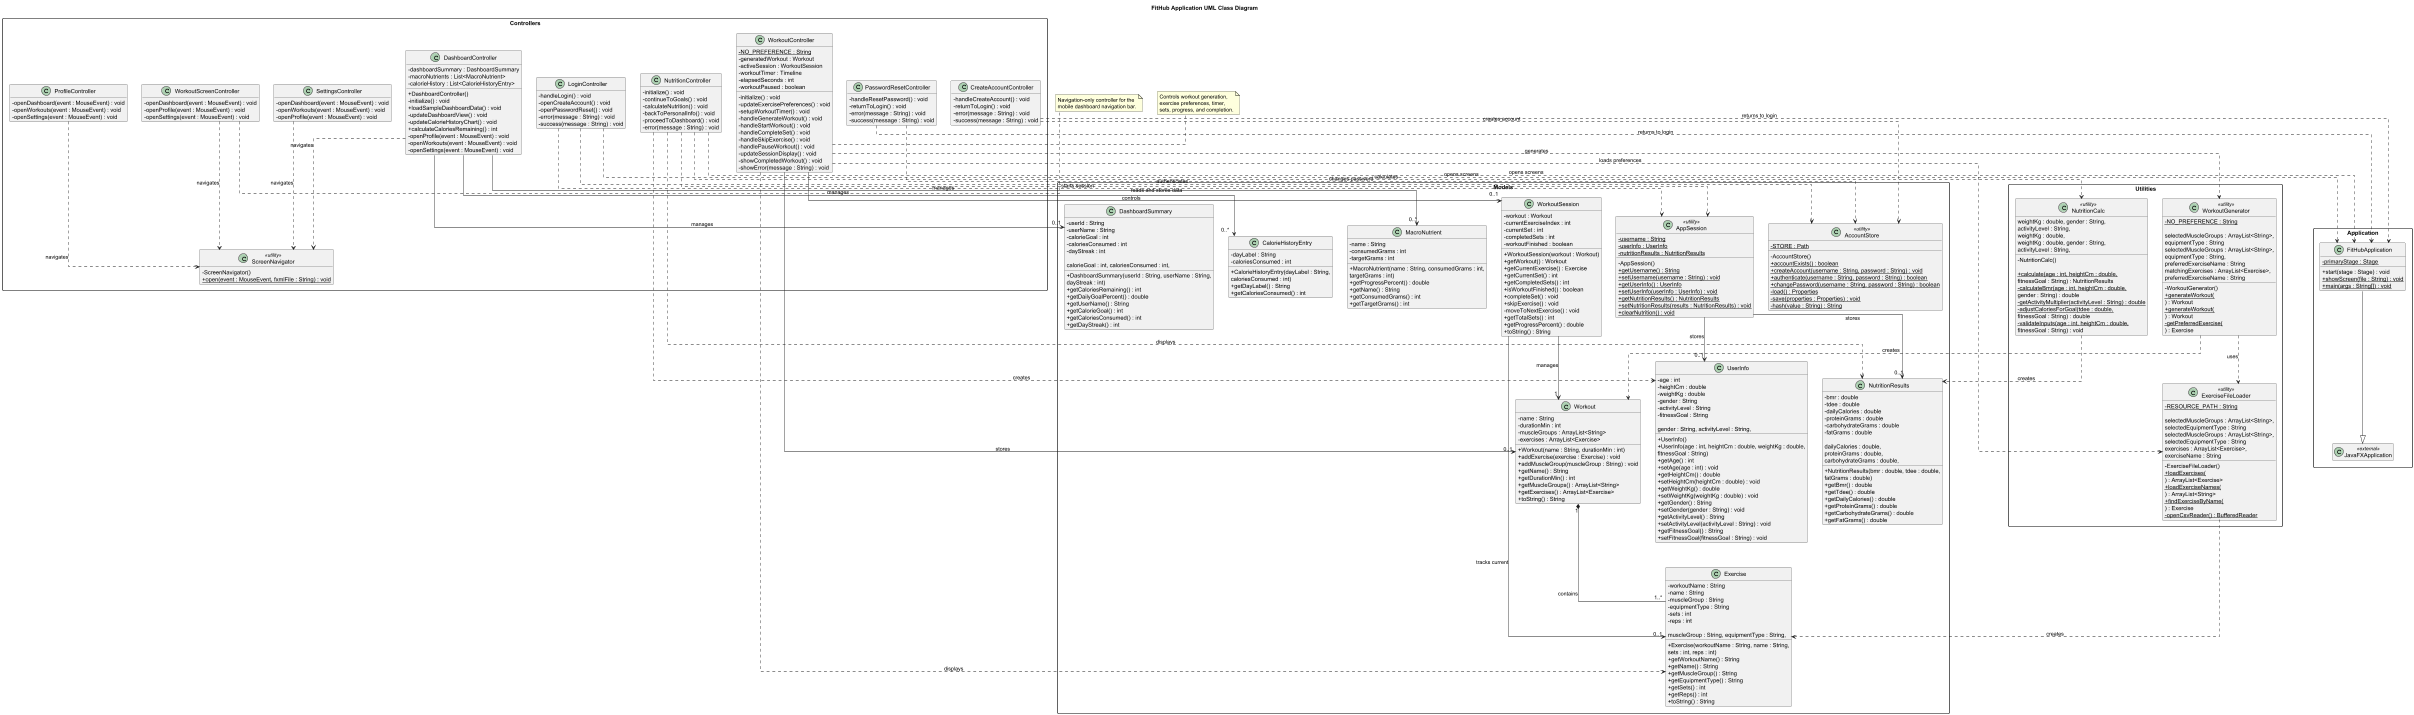

The diagram above was rendered by PlantUML. Its source (embedded in the PNG):
@startuml

title FitHub Application UML Class Diagram

top to bottom direction
skinparam classAttributeIconSize 0
skinparam linetype ortho
skinparam packageStyle rectangle
skinparam shadowing false
hide empty members

' =========================================================
' APPLICATION
' =========================================================

package "Application" {

    class FitHubApplication {
        -{static} primaryStage : Stage

        +start(stage : Stage) : void
        +{static} showScreen(file : String) : void
        +{static} main(args : String[]) : void
    }

    class JavaFXApplication <<external>>
}

FitHubApplication --|> JavaFXApplication


' =========================================================
' CONTROLLERS
' =========================================================

package "Controllers" {

    class CreateAccountController {
        -handleCreateAccount() : void
        -returnToLogin() : void
        -error(message : String) : void
        -success(message : String) : void
    }

    class LoginController {
        -handleLogin() : void
        -openCreateAccount() : void
        -openPasswordReset() : void
        -error(message : String) : void
        -success(message : String) : void
    }

    class PasswordResetController {
        -handleResetPassword() : void
        -returnToLogin() : void
        -error(message : String) : void
        -success(message : String) : void
    }

    class NutritionController {
        -initialize() : void
        -continueToGoals() : void
        -calculateNutrition() : void
        -backToPersonalInfo() : void
        -proceedToDashboard() : void
        -error(message : String) : void
    }

    class DashboardController {
        -dashboardSummary : DashboardSummary
        -macroNutrients : List<MacroNutrient>
        -calorieHistory : List<CalorieHistoryEntry>

        +DashboardController()
        -initialize() : void
        +loadSampleDashboardData() : void
        -updateDashboardView() : void
        -updateCalorieHistoryChart() : void
        +calculateCaloriesRemaining() : int
        -openProfile(event : MouseEvent) : void
        -openWorkouts(event : MouseEvent) : void
        -openSettings(event : MouseEvent) : void
    }

    class ProfileController {
        -openDashboard(event : MouseEvent) : void
        -openWorkouts(event : MouseEvent) : void
        -openSettings(event : MouseEvent) : void
    }

    class SettingsController {
        -openDashboard(event : MouseEvent) : void
        -openWorkouts(event : MouseEvent) : void
        -openProfile(event : MouseEvent) : void
    }

    class WorkoutScreenController {
        -openDashboard(event : MouseEvent) : void
        -openProfile(event : MouseEvent) : void
        -openSettings(event : MouseEvent) : void
    }

    class ScreenNavigator <<utility>> {
        -ScreenNavigator()
        +{static} open(event : MouseEvent, fxmlFile : String) : void
    }

    class WorkoutController {
        -{static} NO_PREFERENCE : String
        -generatedWorkout : Workout
        -activeSession : WorkoutSession
        -workoutTimer : Timeline
        -elapsedSeconds : int
        -workoutPaused : boolean

        -initialize() : void
        -updateExercisePreferences() : void
        -setupWorkoutTimer() : void
        -handleGenerateWorkout() : void
        -handleStartWorkout() : void
        -handleCompleteSet() : void
        -handleSkipExercise() : void
        -handlePauseWorkout() : void
        -updateSessionDisplay() : void
        -showCompletedWorkout() : void
        -showError(message : String) : void
    }
}


' =========================================================
' MODELS
' =========================================================

package "Models" {

    class AccountStore <<utility>> {
        -{static} STORE : Path

        -AccountStore()
        +{static} accountExists() : boolean
        +{static} createAccount(username : String, password : String) : void
        +{static} authenticate(username : String, password : String) : boolean
        +{static} changePassword(username : String, password : String) : boolean
        -{static} load() : Properties
        -{static} save(properties : Properties) : void
        -{static} hash(value : String) : String
    }

    class AppSession <<utility>> {
        -{static} username : String
        -{static} userInfo : UserInfo
        -{static} nutritionResults : NutritionResults

        -AppSession()
        +{static} getUsername() : String
        +{static} setUsername(username : String) : void
        +{static} getUserInfo() : UserInfo
        +{static} setUserInfo(userInfo : UserInfo) : void
        +{static} getNutritionResults() : NutritionResults
        +{static} setNutritionResults(results : NutritionResults) : void
        +{static} clearNutrition() : void
    }

    class UserInfo {
        -age : int
        -heightCm : double
        -weightKg : double
        -gender : String
        -activityLevel : String
        -fitnessGoal : String

        +UserInfo()
        +UserInfo(age : int, heightCm : double, weightKg : double,
                  gender : String, activityLevel : String,
                  fitnessGoal : String)
        +getAge() : int
        +setAge(age : int) : void
        +getHeightCm() : double
        +setHeightCm(heightCm : double) : void
        +getWeightKg() : double
        +setWeightKg(weightKg : double) : void
        +getGender() : String
        +setGender(gender : String) : void
        +getActivityLevel() : String
        +setActivityLevel(activityLevel : String) : void
        +getFitnessGoal() : String
        +setFitnessGoal(fitnessGoal : String) : void
    }

    class NutritionResults {
        -bmr : double
        -tdee : double
        -dailyCalories : double
        -proteinGrams : double
        -carbohydrateGrams : double
        -fatGrams : double

        +NutritionResults(bmr : double, tdee : double,
                          dailyCalories : double,
                          proteinGrams : double,
                          carbohydrateGrams : double,
                          fatGrams : double)
        +getBmr() : double
        +getTdee() : double
        +getDailyCalories() : double
        +getProteinGrams() : double
        +getCarbohydrateGrams() : double
        +getFatGrams() : double
    }

    class DashboardSummary {
        -userId : String
        -userName : String
        -calorieGoal : int
        -caloriesConsumed : int
        -dayStreak : int

        +DashboardSummary(userId : String, userName : String,
                          calorieGoal : int, caloriesConsumed : int,
                          dayStreak : int)
        +getCaloriesRemaining() : int
        +getDailyGoalPercent() : double
        +getUserName() : String
        +getCalorieGoal() : int
        +getCaloriesConsumed() : int
        +getDayStreak() : int
    }

    class MacroNutrient {
        -name : String
        -consumedGrams : int
        -targetGrams : int

        +MacroNutrient(name : String, consumedGrams : int,
                       targetGrams : int)
        +getProgressPercent() : double
        +getName() : String
        +getConsumedGrams() : int
        +getTargetGrams() : int
    }

    class CalorieHistoryEntry {
        -dayLabel : String
        -caloriesConsumed : int

        +CalorieHistoryEntry(dayLabel : String,
                             caloriesConsumed : int)
        +getDayLabel() : String
        +getCaloriesConsumed() : int
    }

    class Exercise {
        -workoutName : String
        -name : String
        -muscleGroup : String
        -equipmentType : String
        -sets : int
        -reps : int

        +Exercise(workoutName : String, name : String,
                  muscleGroup : String, equipmentType : String,
                  sets : int, reps : int)
        +getWorkoutName() : String
        +getName() : String
        +getMuscleGroup() : String
        +getEquipmentType() : String
        +getSets() : int
        +getReps() : int
        +toString() : String
    }

    class Workout {
        -name : String
        -durationMin : int
        -muscleGroups : ArrayList<String>
        -exercises : ArrayList<Exercise>

        +Workout(name : String, durationMin : int)
        +addExercise(exercise : Exercise) : void
        +addMuscleGroup(muscleGroup : String) : void
        +getName() : String
        +getDurationMin() : int
        +getMuscleGroups() : ArrayList<String>
        +getExercises() : ArrayList<Exercise>
        +toString() : String
    }

    class WorkoutSession {
        -workout : Workout
        -currentExerciseIndex : int
        -currentSet : int
        -completedSets : int
        -workoutFinished : boolean

        +WorkoutSession(workout : Workout)
        +getWorkout() : Workout
        +getCurrentExercise() : Exercise
        +getCurrentSet() : int
        +getCompletedSets() : int
        +isWorkoutFinished() : boolean
        +completeSet() : void
        +skipExercise() : void
        -moveToNextExercise() : void
        +getTotalSets() : int
        +getProgressPercent() : double
        +toString() : String
    }
}


' =========================================================
' UTILITIES
' =========================================================

package "Utilities" {

    class NutritionCalc <<utility>> {
        -NutritionCalc()

        +{static} calculate(age : int, heightCm : double,
                            weightKg : double, gender : String,
                            activityLevel : String,
                            fitnessGoal : String) : NutritionResults
        -{static} calculateBmr(age : int, heightCm : double,
                              weightKg : double,
                              gender : String) : double
        -{static} getActivityMultiplier(activityLevel : String) : double
        -{static} adjustCaloriesForGoal(tdee : double,
                                        fitnessGoal : String) : double
        -{static} validateInputs(age : int, heightCm : double,
                                 weightKg : double, gender : String,
                                 activityLevel : String,
                                 fitnessGoal : String) : void
    }

    class ExerciseFileLoader <<utility>> {
        -{static} RESOURCE_PATH : String

        -ExerciseFileLoader()
        +{static} loadExercises(
            selectedMuscleGroups : ArrayList<String>,
            selectedEquipmentType : String
        ) : ArrayList<Exercise>
        +{static} loadExerciseNames(
            selectedMuscleGroups : ArrayList<String>,
            selectedEquipmentType : String
        ) : ArrayList<String>
        +{static} findExerciseByName(
            exercises : ArrayList<Exercise>,
            exerciseName : String
        ) : Exercise
        -{static} openCsvReader() : BufferedReader
    }

    class WorkoutGenerator <<utility>> {
        -{static} NO_PREFERENCE : String

        -WorkoutGenerator()
        +{static} generateWorkout(
            selectedMuscleGroups : ArrayList<String>,
            equipmentType : String
        ) : Workout
        +{static} generateWorkout(
            selectedMuscleGroups : ArrayList<String>,
            equipmentType : String,
            preferredExerciseName : String
        ) : Workout
        -{static} getPreferredExercise(
            matchingExercises : ArrayList<Exercise>,
            preferredExerciseName : String
        ) : Exercise
    }
}


' =========================================================
' MODEL RELATIONSHIPS
' =========================================================

Workout "1" *-- "1..*" Exercise : contains

WorkoutSession --> "1" Workout : manages
WorkoutSession --> "0..1" Exercise : tracks current

AppSession --> "0..1" UserInfo : stores
AppSession --> "0..1" NutritionResults : stores

DashboardController --> "0..1" DashboardSummary : manages
DashboardController --> "0..*" MacroNutrient : manages
DashboardController --> "0..*" CalorieHistoryEntry : manages


' =========================================================
' CONTROLLER DEPENDENCIES
' =========================================================

CreateAccountController ..> AccountStore : creates account
CreateAccountController ..> FitHubApplication : returns to login

LoginController ..> AccountStore : authenticates
LoginController ..> AppSession : starts session
LoginController ..> FitHubApplication : opens screens

PasswordResetController ..> AccountStore : changes password
PasswordResetController ..> FitHubApplication : returns to login

NutritionController ..> AppSession : reads and stores data
NutritionController ..> UserInfo : creates
NutritionController ..> NutritionCalc : calculates
NutritionController ..> NutritionResults : displays
NutritionController ..> FitHubApplication : opens screens

WorkoutController ..> ExerciseFileLoader : loads preferences
WorkoutController ..> WorkoutGenerator : generates
WorkoutController --> "0..1" Workout : stores
WorkoutController --> "0..1" WorkoutSession : controls
WorkoutController ..> Exercise : displays


' =========================================================
' NAVIGATION DEPENDENCIES
' =========================================================

DashboardController ..> ScreenNavigator : navigates
ProfileController ..> ScreenNavigator : navigates
SettingsController ..> ScreenNavigator : navigates
WorkoutScreenController ..> ScreenNavigator : navigates


' =========================================================
' UTILITY DEPENDENCIES
' =========================================================

NutritionCalc ..> NutritionResults : creates

WorkoutGenerator ..> Workout : creates
WorkoutGenerator ..> ExerciseFileLoader : uses
ExerciseFileLoader ..> Exercise : creates


' =========================================================
' NOTES
' =========================================================

note right of WorkoutScreenController
Navigation-only controller for the
mobile dashboard navigation bar.
end note

note right of WorkoutController
Controls workout generation,
exercise preferences, timer,
sets, progress, and completion.
end note

@enduml